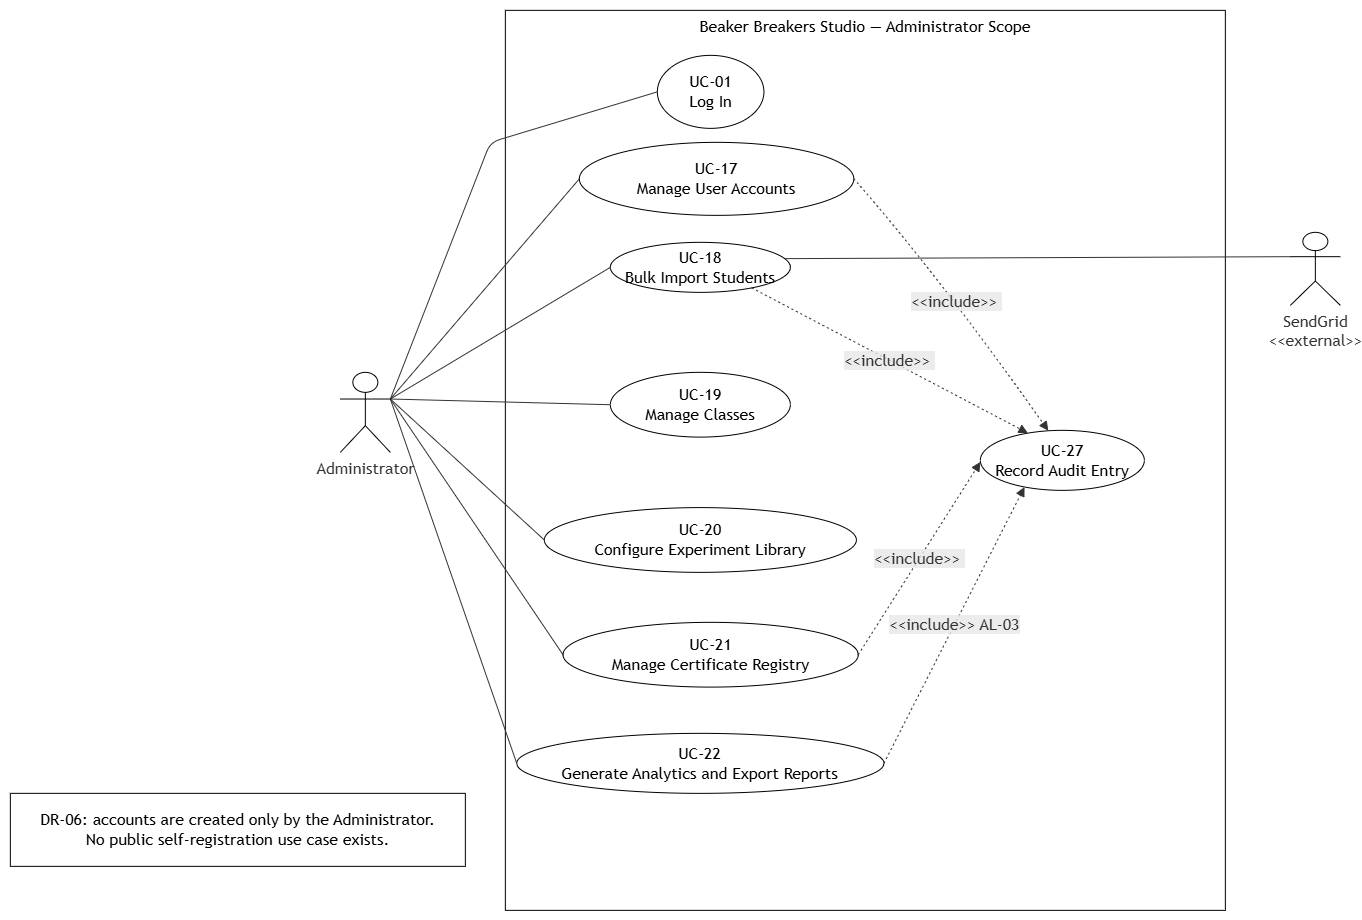

The diagram above was exported from draw.io. Its source (the exported page's mxGraphModel, read from the mxfile embedded in the PNG):
<mxGraphModel dx="1511" dy="963" grid="1" gridSize="10" guides="1" tooltips="1" connect="1" arrows="1" fold="1" page="1" pageScale="1" pageWidth="850" pageHeight="1100" math="0" shadow="0">
  <root>
    <mxCell id="0" />
    <mxCell id="1" parent="0" />
    <UserObject label="" mermaidData="{&#10;  &quot;data&quot;: &quot;%% Figure 5: Administrator Use Case Diagram\n%% SRS source: SRS §11.1 (FR-01.5); §11.10; §17 Reporting; §19 Audit; §9 Admin permission column\n\nflowchart LR\n    Admin[\&quot;Administrator\&quot;]\n    SendGrid[\&quot;SendGrid&lt;br/&gt;&amp;lt;&amp;lt;external&amp;gt;&amp;gt;\&quot;]\n\n    subgraph SYS[\&quot;Beaker Breakers Studio — Administrator Scope\&quot;]\n        UC01((UC-01&lt;br/&gt;Log In))\n        UC17((UC-17&lt;br/&gt;Manage User Accounts))\n        UC18((UC-18&lt;br/&gt;Bulk Import Students))\n        UC19((UC-19&lt;br/&gt;Manage Classes))\n        UC20((UC-20&lt;br/&gt;Configure Experiment Library))\n        UC21((UC-21&lt;br/&gt;Manage Certificate Registry))\n        UC22((UC-22&lt;br/&gt;Generate Analytics and Export Reports))\n        UC27((UC-27&lt;br/&gt;Record Audit Entry))\n    end\n\n    Admin --- UC01\n    Admin --- UC17\n    Admin --- UC18\n    Admin --- UC19\n    Admin --- UC20\n    Admin --- UC21\n    Admin --- UC22\n\n    UC17 -.-&gt;|\&quot;&amp;lt;&amp;lt;include&amp;gt;&amp;gt; AL-02\&quot;| UC27\n    UC18 -.-&gt;|\&quot;&amp;lt;&amp;lt;include&amp;gt;&amp;gt; AL-02\&quot;| UC27\n    UC21 -.-&gt;|\&quot;&amp;lt;&amp;lt;include&amp;gt;&amp;gt; AL-03\&quot;| UC27\n    UC22 -.-&gt;|\&quot;&amp;lt;&amp;lt;include&amp;gt;&amp;gt; AL-03\&quot;| UC27\n    UC18 --- SendGrid\n\n    NOTE[\&quot;DR-06: accounts are created only by the Administrator.&lt;br/&gt;No public self-registration use case exists.\&quot;]\n&quot;,&#10;  &quot;config&quot;: null&#10;}" id="26">
      <mxCell connectable="0" parent="1" style="group;transparentBounds=1;editIcon=1;lockedGroup=0;groupPadding=10;" vertex="1">
        <mxGeometry height="901" width="1390" as="geometry" />
      </mxCell>
    </UserObject>
    <UserObject label="Beaker Breakers Studio — Administrator Scope" mermaidId="n:SYS" mermaidBaseStyle="html=1;whiteSpace=wrap;strokeWidth=1;verticalAlign=top;fillColor=light-dark(#ffffde,#1f2020);strokeColor=light-dark(#aaaa33,#cccccc);fontColor=light-dark(#333333,#cccccc);fontFamily=Trebuchet MS,Verdana,Arial,sans-serif;fontSize=16;" mermaidBaseValue="Beaker Breakers Studio — Administrator Scope" id="2">
      <mxCell parent="26" style="html=1;whiteSpace=wrap;strokeWidth=1;verticalAlign=top;fontFamily=Trebuchet MS,Verdana,Arial,sans-serif;fontSize=16;" vertex="1">
        <mxGeometry height="900" width="720" x="535" y="120" as="geometry" />
      </mxCell>
    </UserObject>
    <UserObject label="UC-01&#10;Log In" mermaidId="n:UC01" mermaidBaseStyle="ellipse;html=1;aspect=fixed;strokeWidth=1;whiteSpace=wrap;fillColor=light-dark(#ECECFF,#1f2020);strokeColor=light-dark(#9370DB,#cccccc);fontColor=light-dark(#333333,#cccccc);fontFamily=Trebuchet MS,Verdana,Arial,sans-serif;fontSize=16;" mermaidBaseValue="UC-01&#10;Log In" id="3">
      <mxCell parent="2" style="ellipse;html=1;aspect=fixed;strokeWidth=1;whiteSpace=wrap;fontFamily=Trebuchet MS,Verdana,Arial,sans-serif;fontSize=16;rotation=0;" vertex="1">
        <mxGeometry height="73" width="106.58" x="152" y="45" as="geometry" />
      </mxCell>
    </UserObject>
    <UserObject label="UC-17&#10;Manage User Accounts" mermaidId="n:UC17" mermaidBaseStyle="ellipse;html=1;aspect=fixed;strokeWidth=1;whiteSpace=wrap;fillColor=light-dark(#ECECFF,#1f2020);strokeColor=light-dark(#9370DB,#cccccc);fontColor=light-dark(#333333,#cccccc);fontFamily=Trebuchet MS,Verdana,Arial,sans-serif;fontSize=16;" mermaidBaseValue="UC-17&#10;Manage User Accounts" id="4">
      <mxCell parent="2" style="ellipse;html=1;aspect=fixed;strokeWidth=1;whiteSpace=wrap;fontFamily=Trebuchet MS,Verdana,Arial,sans-serif;fontSize=16;rotation=0;" vertex="1">
        <mxGeometry height="73" width="274.48" x="74" y="132" as="geometry" />
      </mxCell>
    </UserObject>
    <UserObject label="UC-18&#10;Bulk Import Students" mermaidId="n:UC18" mermaidBaseStyle="ellipse;html=1;aspect=fixed;strokeWidth=1;whiteSpace=wrap;fillColor=light-dark(#ECECFF,#1f2020);strokeColor=light-dark(#9370DB,#cccccc);fontColor=light-dark(#333333,#cccccc);fontFamily=Trebuchet MS,Verdana,Arial,sans-serif;fontSize=16;" mermaidBaseValue="UC-18&#10;Bulk Import Students" id="5">
      <mxCell parent="2" style="ellipse;html=1;aspect=fixed;strokeWidth=1;whiteSpace=wrap;fontFamily=Trebuchet MS,Verdana,Arial,sans-serif;fontSize=16;rotation=0;" vertex="1">
        <mxGeometry height="50" width="180" x="105" y="232" as="geometry" />
      </mxCell>
    </UserObject>
    <UserObject label="UC-21&#10;Manage Certificate Registry" mermaidId="n:UC21" mermaidBaseStyle="ellipse;html=1;aspect=fixed;strokeWidth=1;whiteSpace=wrap;fillColor=light-dark(#ECECFF,#1f2020);strokeColor=light-dark(#9370DB,#cccccc);fontColor=light-dark(#333333,#cccccc);fontFamily=Trebuchet MS,Verdana,Arial,sans-serif;fontSize=16;" mermaidBaseValue="UC-21&#10;Manage Certificate Registry" id="8">
      <mxCell parent="2" style="ellipse;html=1;aspect=fixed;strokeWidth=1;whiteSpace=wrap;fontFamily=Trebuchet MS,Verdana,Arial,sans-serif;fontSize=16;rotation=0;" vertex="1">
        <mxGeometry height="64.75" width="295.26" x="57.66" y="612" as="geometry" />
      </mxCell>
    </UserObject>
    <UserObject label="UC-27&#10;Record Audit Entry" mermaidId="n:UC27" mermaidBaseStyle="ellipse;html=1;aspect=fixed;strokeWidth=1;whiteSpace=wrap;fillColor=light-dark(#ECECFF,#1f2020);strokeColor=light-dark(#9370DB,#cccccc);fontColor=light-dark(#333333,#cccccc);fontFamily=Trebuchet MS,Verdana,Arial,sans-serif;fontSize=16;" mermaidBaseValue="UC-27&#10;Record Audit Entry" id="10">
      <mxCell parent="2" style="ellipse;html=1;aspect=fixed;strokeWidth=1;whiteSpace=wrap;fontFamily=Trebuchet MS,Verdana,Arial,sans-serif;fontSize=16;rotation=0;" vertex="1">
        <mxGeometry height="60" width="164" x="475" y="420" as="geometry" />
      </mxCell>
    </UserObject>
    <UserObject label="&amp;lt;&amp;lt;include&amp;gt;&amp;gt;&amp;nbsp;" mermaidId="e:UC17-&gt;UC27#0" mermaidBaseStyle="curved=1;dashed=1;dashPattern=2 3;fixDash=1;startArrow=none;endArrow=block;endSize=7;strokeColor=light-dark(#333333,#cccccc);html=1;fontSize=16;labelBackgroundColor=light-dark(#E8E8E88D,#2a2a2a8D);fontFamily=Trebuchet MS,Verdana,Arial,sans-serif;fontColor=light-dark(#333333,#cccccc);exitX=1;exitY=0.5;entryX=0.41;entryY=0;" mermaidBaseValue="&amp;lt;&amp;lt;include&amp;gt;&amp;gt; AL-02" id="22">
      <mxCell edge="1" parent="2" source="4" style="curved=1;dashed=1;dashPattern=2 3;fixDash=1;startArrow=none;endArrow=block;endSize=7;strokeColor=light-dark(#333333,#cccccc);html=1;fontSize=16;labelBackgroundColor=light-dark(#E8E8E88D,#2a2a2a8D);fontFamily=Trebuchet MS,Verdana,Arial,sans-serif;fontColor=light-dark(#333333,#cccccc);exitX=1;exitY=0.5;entryX=0.41;entryY=0;" target="10">
        <mxGeometry relative="1" as="geometry">
          <Array as="points">
            <mxPoint x="431" y="262" />
          </Array>
        </mxGeometry>
      </mxCell>
    </UserObject>
    <UserObject label="&amp;lt;&amp;lt;include&amp;gt;&amp;gt;&amp;nbsp;" mermaidId="e:UC18-&gt;UC27#0" mermaidBaseStyle="curved=1;dashed=1;dashPattern=2 3;fixDash=1;startArrow=none;endArrow=block;endSize=7;strokeColor=light-dark(#333333,#cccccc);html=1;fontSize=16;labelBackgroundColor=light-dark(#E8E8E88D,#2a2a2a8D);fontFamily=Trebuchet MS,Verdana,Arial,sans-serif;fontColor=light-dark(#333333,#cccccc);exitX=0.85;exitY=1;entryX=0.27;entryY=0;" mermaidBaseValue="&amp;lt;&amp;lt;include&amp;gt;&amp;gt; AL-02" id="23">
      <mxCell edge="1" parent="2" source="5" style="dashed=1;dashPattern=2 3;fixDash=1;startArrow=none;endArrow=block;endSize=7;strokeColor=light-dark(#333333,#cccccc);html=1;fontSize=16;labelBackgroundColor=light-dark(#E8E8E88D,#2a2a2a8D);fontFamily=Trebuchet MS,Verdana,Arial,sans-serif;fontColor=light-dark(#333333,#cccccc);exitX=0.85;exitY=1;entryX=0.27;entryY=0;" target="10">
        <mxGeometry relative="1" as="geometry" />
      </mxCell>
    </UserObject>
    <UserObject label="&amp;lt;&amp;lt;include&amp;gt;&amp;gt;&amp;nbsp;" mermaidId="e:UC21-&gt;UC27#0" mermaidBaseStyle="curved=1;dashed=1;dashPattern=2 3;fixDash=1;startArrow=none;endArrow=block;endSize=7;strokeColor=light-dark(#333333,#cccccc);html=1;fontSize=16;labelBackgroundColor=light-dark(#E8E8E88D,#2a2a2a8D);fontFamily=Trebuchet MS,Verdana,Arial,sans-serif;fontColor=light-dark(#333333,#cccccc);exitX=1;exitY=0.5;entryX=0;entryY=0.55;" mermaidBaseValue="&amp;lt;&amp;lt;include&amp;gt;&amp;gt; AL-03" id="24">
      <mxCell edge="1" parent="2" source="8" style="dashed=1;dashPattern=2 3;fixDash=1;startArrow=none;endArrow=block;endSize=7;strokeColor=light-dark(#333333,#cccccc);html=1;fontSize=16;labelBackgroundColor=light-dark(#E8E8E88D,#2a2a2a8D);fontFamily=Trebuchet MS,Verdana,Arial,sans-serif;fontColor=light-dark(#333333,#cccccc);exitX=1;exitY=0.5;entryX=0;entryY=0.55;" target="10">
        <mxGeometry relative="1" as="geometry" />
      </mxCell>
    </UserObject>
    <UserObject label="DR-06: accounts are created only by the Administrator.&#10;No public self-registration use case exists." mermaidId="n:NOTE" mermaidBaseStyle="html=1;whiteSpace=wrap;strokeWidth=1;fillColor=light-dark(#ECECFF,#1f2020);strokeColor=light-dark(#9370DB,#cccccc);fontColor=light-dark(#333333,#cccccc);fontFamily=Trebuchet MS,Verdana,Arial,sans-serif;fontSize=16;" mermaidBaseValue="DR-06: accounts are created only by the Administrator.&#10;No public self-registration use case exists." id="13">
      <mxCell parent="26" style="html=1;whiteSpace=wrap;strokeWidth=1;fontFamily=Trebuchet MS,Verdana,Arial,sans-serif;fontSize=16;" vertex="1">
        <mxGeometry height="73" width="455" x="40" y="903" as="geometry" />
      </mxCell>
    </UserObject>
    <UserObject label="" mermaidId="e:Admin-&gt;UC01#0" mermaidBaseStyle="curved=1;startArrow=none;endArrow=none;strokeColor=light-dark(#333333,#cccccc);exitX=0.56;exitY=0;entryX=0;entryY=0.51;" mermaidBaseValue="" id="14">
      <mxCell edge="1" parent="26" source="mBhD-G0kloymLdicQCFi-27" style="startArrow=none;endArrow=none;strokeColor=light-dark(#333333,#cccccc);exitX=1;exitY=0.3333333333333333;entryX=0;entryY=0.51;exitDx=0;exitDy=0;exitPerimeter=0;" target="3">
        <mxGeometry relative="1" as="geometry">
          <Array as="points">
            <mxPoint x="520" y="252" />
          </Array>
          <mxPoint x="277.48" y="799" as="sourcePoint" />
        </mxGeometry>
      </mxCell>
    </UserObject>
    <UserObject label="" mermaidId="e:Admin-&gt;UC17#0" mermaidBaseStyle="curved=1;startArrow=none;endArrow=none;strokeColor=light-dark(#333333,#cccccc);exitX=0.59;exitY=0;entryX=0;entryY=0.5;" mermaidBaseValue="" id="15">
      <mxCell edge="1" parent="26" source="mBhD-G0kloymLdicQCFi-27" style="startArrow=none;endArrow=none;strokeColor=light-dark(#333333,#cccccc);exitX=1;exitY=0.3333333333333333;entryX=0;entryY=0.5;exitDx=0;exitDy=0;exitPerimeter=0;" target="4">
        <mxGeometry relative="1" as="geometry">
          <mxPoint x="282.2199999999998" y="799" as="sourcePoint" />
        </mxGeometry>
      </mxCell>
    </UserObject>
    <UserObject label="" mermaidId="e:Admin-&gt;UC18#0" mermaidBaseStyle="curved=1;startArrow=none;endArrow=none;strokeColor=light-dark(#333333,#cccccc);exitX=0.7;exitY=0;entryX=0;entryY=0.5;" mermaidBaseValue="" id="16">
      <mxCell edge="1" parent="26" source="mBhD-G0kloymLdicQCFi-27" style="startArrow=none;endArrow=none;strokeColor=light-dark(#333333,#cccccc);exitX=1;exitY=0.3333333333333333;entryX=0;entryY=0.5;exitDx=0;exitDy=0;exitPerimeter=0;" target="5">
        <mxGeometry relative="1" as="geometry">
          <mxPoint x="299.5999999999999" y="799" as="sourcePoint" />
        </mxGeometry>
      </mxCell>
    </UserObject>
    <UserObject label="" mermaidId="e:Admin-&gt;UC19#0" mermaidBaseStyle="curved=1;startArrow=none;endArrow=none;strokeColor=light-dark(#333333,#cccccc);exitX=1;exitY=0.5;entryX=0;entryY=0.5;" mermaidBaseValue="" id="17">
      <mxCell edge="1" parent="26" source="mBhD-G0kloymLdicQCFi-27" style="curved=1;startArrow=none;endArrow=none;strokeColor=light-dark(#333333,#cccccc);exitX=1;exitY=0.3333333333333333;entryX=0;entryY=0.5;exitDx=0;exitDy=0;exitPerimeter=0;" target="6">
        <mxGeometry relative="1" as="geometry">
          <Array as="points" />
          <mxPoint x="347" y="826" as="sourcePoint" />
        </mxGeometry>
      </mxCell>
    </UserObject>
    <UserObject label="" mermaidId="e:Admin-&gt;UC20#0" mermaidBaseStyle="curved=1;startArrow=none;endArrow=none;strokeColor=light-dark(#333333,#cccccc);exitX=0.68;exitY=1;entryX=0;entryY=0.5;" mermaidBaseValue="" id="18">
      <mxCell edge="1" parent="26" source="mBhD-G0kloymLdicQCFi-27" style="startArrow=none;endArrow=none;strokeColor=light-dark(#333333,#cccccc);exitX=1;exitY=0.3333333333333333;entryX=0;entryY=0.5;exitDx=0;exitDy=0;exitPerimeter=0;" target="7">
        <mxGeometry relative="1" as="geometry">
          <mxPoint x="296.44000000000005" y="853" as="sourcePoint" />
        </mxGeometry>
      </mxCell>
    </UserObject>
    <UserObject label="" mermaidId="e:Admin-&gt;UC21#0" mermaidBaseStyle="curved=1;startArrow=none;endArrow=none;strokeColor=light-dark(#333333,#cccccc);exitX=0.58;exitY=1;entryX=0;entryY=0.5;" mermaidBaseValue="" id="19">
      <mxCell edge="1" parent="26" source="mBhD-G0kloymLdicQCFi-27" style="startArrow=none;endArrow=none;strokeColor=light-dark(#333333,#cccccc);entryX=0;entryY=0.5;exitX=1;exitY=0.3333333333333333;exitDx=0;exitDy=0;exitPerimeter=0;" target="8">
        <mxGeometry relative="1" as="geometry">
          <mxPoint x="280.64" y="853" as="sourcePoint" />
        </mxGeometry>
      </mxCell>
    </UserObject>
    <UserObject label="" mermaidId="e:Admin-&gt;UC22#0" mermaidBaseStyle="curved=1;startArrow=none;endArrow=none;strokeColor=light-dark(#333333,#cccccc);exitX=0.55;exitY=1;entryX=0;entryY=0.5;" mermaidBaseValue="" id="20">
      <mxCell edge="1" parent="26" source="mBhD-G0kloymLdicQCFi-27" style="startArrow=none;endArrow=none;strokeColor=light-dark(#333333,#cccccc);entryX=0;entryY=0.5;exitX=1;exitY=0.3333333333333333;exitDx=0;exitDy=0;exitPerimeter=0;" target="9">
        <mxGeometry relative="1" as="geometry">
          <mxPoint x="250" y="712" as="sourcePoint" />
        </mxGeometry>
      </mxCell>
    </UserObject>
    <UserObject label="" mermaidId="e:UC18-&gt;SendGrid#0" mermaidBaseStyle="curved=1;startArrow=none;endArrow=none;strokeColor=light-dark(#333333,#cccccc);exitX=1;exitY=0.29;entryX=0.41;entryY=1;" mermaidBaseValue="" id="21">
      <mxCell edge="1" parent="26" source="5" style="startArrow=none;endArrow=none;strokeColor=light-dark(#333333,#cccccc);exitX=1;exitY=0.29;entryX=0;entryY=0.3333333333333333;entryDx=0;entryDy=0;entryPerimeter=0;" target="mBhD-G0kloymLdicQCFi-26">
        <mxGeometry relative="1" as="geometry" />
      </mxCell>
    </UserObject>
    <mxCell id="mBhD-G0kloymLdicQCFi-26" parent="26" style="shape=umlActor;verticalLabelPosition=bottom;verticalAlign=top;html=1;outlineConnect=0;" value="&lt;span style=&quot;color: rgb(51, 51, 51); font-family: &amp;quot;Trebuchet MS&amp;quot;, Verdana, Arial, sans-serif; font-size: 16px; white-space: normal;&quot;&gt;SendGrid&lt;/span&gt;&lt;br style=&quot;color: rgb(51, 51, 51); font-family: &amp;quot;Trebuchet MS&amp;quot;, Verdana, Arial, sans-serif; font-size: 16px; white-space: normal;&quot;&gt;&lt;span style=&quot;color: rgb(51, 51, 51); font-family: &amp;quot;Trebuchet MS&amp;quot;, Verdana, Arial, sans-serif; font-size: 16px; white-space: normal;&quot;&gt;&amp;lt;&amp;lt;external&amp;gt;&amp;gt;&lt;/span&gt;" vertex="1">
      <mxGeometry height="73" width="50" x="1320" y="342" as="geometry" />
    </mxCell>
    <UserObject label="UC-19&#10;Manage Classes" mermaidId="n:UC19" mermaidBaseStyle="ellipse;html=1;aspect=fixed;strokeWidth=1;whiteSpace=wrap;fillColor=light-dark(#ECECFF,#1f2020);strokeColor=light-dark(#9370DB,#cccccc);fontColor=light-dark(#333333,#cccccc);fontFamily=Trebuchet MS,Verdana,Arial,sans-serif;fontSize=16;" mermaidBaseValue="UC-19&#10;Manage Classes" id="6">
      <mxCell parent="26" style="ellipse;html=1;aspect=fixed;strokeWidth=1;whiteSpace=wrap;fontFamily=Trebuchet MS,Verdana,Arial,sans-serif;fontSize=16;rotation=0;" vertex="1">
        <mxGeometry height="64.75" width="180" x="640" y="482" as="geometry" />
      </mxCell>
    </UserObject>
    <mxCell id="mBhD-G0kloymLdicQCFi-27" parent="26" style="shape=umlActor;verticalLabelPosition=bottom;verticalAlign=top;html=1;outlineConnect=0;" value="&lt;span style=&quot;color: rgb(51, 51, 51); font-family: &amp;quot;Trebuchet MS&amp;quot;, Verdana, Arial, sans-serif; font-size: 16px; white-space: normal;&quot;&gt;Administrator&lt;/span&gt;" vertex="1">
      <mxGeometry height="80" width="50" x="370" y="482" as="geometry" />
    </mxCell>
    <UserObject label="UC-20&#10;Configure Experiment Library" mermaidId="n:UC20" mermaidBaseStyle="ellipse;html=1;aspect=fixed;strokeWidth=1;whiteSpace=wrap;fillColor=light-dark(#ECECFF,#1f2020);strokeColor=light-dark(#9370DB,#cccccc);fontColor=light-dark(#333333,#cccccc);fontFamily=Trebuchet MS,Verdana,Arial,sans-serif;fontSize=16;" mermaidBaseValue="UC-20&#10;Configure Experiment Library" id="7">
      <mxCell parent="26" style="ellipse;html=1;aspect=fixed;strokeWidth=1;whiteSpace=wrap;fontFamily=Trebuchet MS,Verdana,Arial,sans-serif;fontSize=16;rotation=0;" vertex="1">
        <mxGeometry height="64.75" width="312.1" x="573.95" y="617.25" as="geometry" />
      </mxCell>
    </UserObject>
    <UserObject label="UC-22&#10;Generate Analytics and Export Reports" mermaidId="n:UC22" mermaidBaseStyle="ellipse;html=1;aspect=fixed;strokeWidth=1;whiteSpace=wrap;fillColor=light-dark(#ECECFF,#1f2020);strokeColor=light-dark(#9370DB,#cccccc);fontColor=light-dark(#333333,#cccccc);fontFamily=Trebuchet MS,Verdana,Arial,sans-serif;fontSize=16;" mermaidBaseValue="UC-22&#10;Generate Analytics and Export Reports" id="9">
      <mxCell parent="26" style="ellipse;html=1;aspect=fixed;strokeWidth=1;whiteSpace=wrap;fontFamily=Trebuchet MS,Verdana,Arial,sans-serif;fontSize=16;rotation=0;" vertex="1">
        <mxGeometry height="60" width="367.2" x="546.4" y="843" as="geometry" />
      </mxCell>
    </UserObject>
    <UserObject label="&amp;lt;&amp;lt;include&amp;gt;&amp;gt; AL-03" mermaidId="e:UC22-&gt;UC27#0" mermaidBaseStyle="curved=1;dashed=1;dashPattern=2 3;fixDash=1;startArrow=none;endArrow=block;endSize=7;strokeColor=light-dark(#333333,#cccccc);html=1;fontSize=16;labelBackgroundColor=light-dark(#E8E8E88D,#2a2a2a8D);fontFamily=Trebuchet MS,Verdana,Arial,sans-serif;fontColor=light-dark(#333333,#cccccc);exitX=1;exitY=0.5;entryX=0.24;entryY=1;" mermaidBaseValue="&amp;lt;&amp;lt;include&amp;gt;&amp;gt; AL-03" id="25">
      <mxCell edge="1" parent="26" source="9" style="dashed=1;dashPattern=2 3;fixDash=1;startArrow=none;endArrow=block;endSize=7;strokeColor=light-dark(#333333,#cccccc);html=1;fontSize=16;labelBackgroundColor=light-dark(#E8E8E88D,#2a2a2a8D);fontFamily=Trebuchet MS,Verdana,Arial,sans-serif;fontColor=light-dark(#333333,#cccccc);exitX=1;exitY=0.5;entryX=0.24;entryY=1;" target="10">
        <mxGeometry relative="1" as="geometry" />
      </mxCell>
    </UserObject>
  </root>
</mxGraphModel>